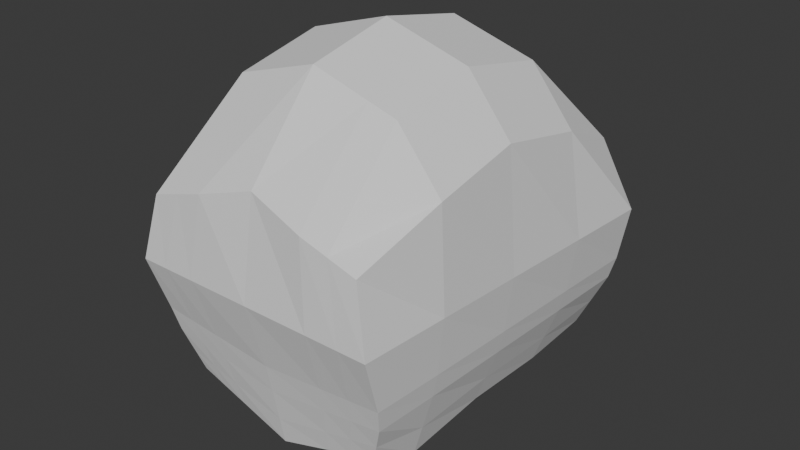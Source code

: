 # Source: Stonehead.blend  (saved by Blender 5.0.119; exported with 4.5.12 LTS)
import bpy
from mathutils import Matrix  # noqa: F401  (used for matrix-valued properties, if any)

bpy.ops.wm.read_factory_settings(use_empty=True)
scene = bpy.context.scene
scene.name = 'Scene'

# ---- collections
col_collection = bpy.data.collections.new('Collection'); scene.collection.children.link(col_collection)
col_background = bpy.data.collections.new('Background'); scene.collection.children.link(col_background)
col_arms = bpy.data.collections.new('Arms'); scene.collection.children.link(col_arms)
col_head = bpy.data.collections.new('Head'); scene.collection.children.link(col_head)
col_chest = bpy.data.collections.new('Chest'); scene.collection.children.link(col_chest)
col_legs = bpy.data.collections.new('Legs'); scene.collection.children.link(col_legs)

# ---- world
world_world = bpy.data.worlds.new('World'); scene.world = world_world
world_world.use_nodes = True; world_world.node_tree.nodes.clear()
_N = world_world.node_tree.nodes; _L = world_world.node_tree.links
n0 = _N.new('ShaderNodeOutputWorld'); n0.name = 'World Output'; n0.location = (300, 300)
n1 = _N.new('ShaderNodeBackground'); n1.name = 'Background'; n1.location = (10, 300)
n1.inputs[0].default_value = (0.05088, 0.05088, 0.05088, 1.0)
_L.new(n1.outputs[0], n0.inputs[0])
n0.is_active_output = True
world_world.color = (0.05088, 0.05088, 0.05088)
world_world.sun_shadow_jitter_overblur = 0.0

# ---- meshes
me_cube_003 = bpy.data.meshes.new('Cube.003')
me_cube_003.from_pydata([(-0.777, -0.9737, -0.6962), (-0.8495, -1.007, 0.3165), (-0.777, 0.7979, -0.6134), (-0.8495, 0.9539, 0.3165), (0.777, -0.9737, -0.6962), (0.8495, -1.007, 0.3165), (0.777, 0.7979, -0.6134), (0.8495, 0.9539, 0.3165), (-1.122, -1.007, 0.0), (-0.9585, 1.0, 0.0), (0.9585, 1.0, 0.0), (1.122, -1.007, 0.0), (0.01413, 0.7979, -0.7817), (0.01544, 0.9144, 0.4847), (0.01413, -0.8867, -0.9862), (0.01544, -0.9868, 0.4847), (0.02128, -1.007, -3.21e-07), (0.01818, 1.0, -3.21e-07), (-0.777, 0.0, -0.7011), (-0.9644, -9.313e-10, 0.5967), (0.777, 0.0, -0.7011), (0.9644, -9.313e-10, 0.5967), (1.04, -4.657e-10, 0.0), (-1.04, -4.657e-10, 0.0), (0.01544, 0.0, 0.9962), (0.01413, 0.0, -0.9911), (-0.777, -0.5263, -0.7205), (0.9644, -0.5263, 0.5032), (1.083, -0.5263, 0.0), (0.01544, -0.5263, 0.9028), (0.01413, -0.5263, -1.011), (-0.9644, -0.5263, 0.5032), (0.777, -0.5263, -0.7205), (-1.083, -0.5263, 0.0), (-0.9644, 0.5, 0.5032), (0.777, 0.5, -0.7351), (-0.9993, 0.5, 0.0), (-0.777, 0.5, -0.7351), (0.9644, 0.5, 0.5032), (0.9993, 0.5, 0.0), (0.01544, 0.5, 0.9028), (0.01413, 0.5, -0.9034), (-0.8976, 0.8628, -0.4004), (0.8976, 0.8628, -0.4004), (0.9896, -1.007, -0.4004), (-0.9896, -1.007, -0.4004), (0.01632, 0.8628, -0.4777), (0.01799, -1.007, -0.4777), (-0.9436, 0.0, -0.4004), (0.9436, 0.0, -0.4004), (-0.9678, -0.5263, -0.4004), (0.9678, -0.5263, -0.4004), (0.9206, 0.5, -0.4004), (-0.9206, 0.5, -0.4004), (-1.043, -1.007, -0.2826), (-0.9277, 0.8948, -0.2826), (0.9277, 0.8948, -0.2826), (1.043, -1.007, -0.2826), (0.01687, 0.8948, -0.3372), (0.01896, -1.171, -0.3138), (-0.9852, 0.0, -0.2826), (0.9852, 0.0, -0.2826), (-1.015, -0.5263, -0.2826), (1.015, -0.5263, -0.2826), (0.9564, 0.5, -0.2826), (-0.9564, 0.5, -0.2826), (-0.3814, 0.7979, -0.6976), (-0.4482, -1.007, 0.4006), (-0.3097, -1.007, -1.714e-07), (-0.417, 0.9539, 0.4006), (-0.3814, -0.9183, -0.9021), (-0.4909, 1.0, -1.605e-07), (-0.3814, 0.0, -0.9069), (-0.417, 0.0, 0.9121), (-0.3814, -0.5263, -0.9264), (-0.417, -0.5263, 0.8186), (-0.417, 0.5, 0.8186), (-0.3814, 0.5, -0.8193), (-0.4406, 0.8628, -0.4391), (-0.2612, -1.007, -0.4391), (-0.4554, 0.8948, -0.3099), (-0.2755, -1.007, -0.3099), (0.4325, 0.9539, 0.4006), (0.3956, -0.9183, -0.9021), (0.5091, 1.0, -1.605e-07), (0.3956, 0.7979, -0.6976), (0.465, -1.007, 0.4006), (0.3296, -1.007, -1.714e-07), (0.4325, 0.0, 0.9121), (0.3956, 0.0, -0.9069), (0.4325, -0.5263, 0.8186), (0.3956, -0.5263, -0.9264), (0.3956, 0.5, -0.8193), (0.4325, 0.5, 0.8186), (0.2794, -1.007, -0.4391), (0.4569, 0.8628, -0.4391), (0.2942, -1.007, -0.3099), (0.4723, 0.8948, -0.3099), (-0.5792, 0.7979, -0.6555), (-0.6488, -1.007, 0.3585), (-0.7399, -1.007, -8.568e-08), (-0.5792, 0.0, -0.8649), (-0.5792, -0.5263, -0.8843), (-0.5792, 0.5, -0.7772), (-0.6254, -1.007, -0.4197), (-0.6591, -1.007, -0.2963), (-0.6332, 0.9539, 0.3585), (-0.5792, -0.9513, -0.86), (-0.7455, 1.0, -8.024e-08), (-0.6332, 0.0, 0.87), (-0.6332, -0.5263, 0.7766), (-0.6332, 0.5, 0.7766), (-0.6691, 0.8628, -0.4197), (-0.6915, 0.8948, -0.2963), (0.641, 0.9539, 0.3585), (0.5863, -0.9513, -0.86), (0.7545, 1.0, -8.024e-08), (0.641, 0.0, 0.87), (0.641, -0.5263, 0.7766), (0.641, 0.5, 0.7766), (0.6772, 0.8628, -0.4197), (0.7, 0.8948, -0.2963), (0.5863, 0.7979, -0.6555), (0.6572, -1.007, 0.3585), (0.7499, -1.007, -8.568e-08), (0.5863, 0.0, -0.8649), (0.5863, -0.5263, -0.8843), (0.5863, 0.5, -0.7772), (0.6345, -1.007, -0.4197), (0.6684, -1.007, -0.2963), (-0.8315, 0.8272, -0.5172), (0.8315, 0.8272, -0.5172), (0.8731, -0.9885, -0.5625), (0.01512, 0.8272, -0.6443), (0.01587, -0.9699, -0.7564), (-0.8523, 0.0, -0.5652), (0.8523, 0.0, -0.5652), (-0.8632, -0.5263, -0.5759), (0.8632, -0.5263, -0.5759), (0.8419, 0.5, -0.5839), (-0.8419, 0.5, -0.5839), (-0.8731, -0.9885, -0.5625), (-0.3271, -0.9802, -0.6928), (-0.4082, 0.8272, -0.5807), (0.4233, 0.8272, -0.5807), (0.3431, -0.9802, -0.6928), (-0.6198, 0.8272, -0.549), (-0.6001, -0.9982, -0.661), (0.6081, -0.9982, -0.661), (0.6274, 0.8272, -0.549)], [], [(36, 34, 3, 9), (116, 114, 7, 10), (28, 27, 5, 11), (100, 99, 1, 8), (126, 32, 4, 115), (110, 31, 1, 99), (105, 100, 8, 54), (63, 28, 11, 57), (121, 116, 10, 56), (65, 36, 9, 55), (80, 71, 17, 58), (96, 87, 16, 59), (90, 29, 15, 86), (74, 30, 14, 70), (87, 86, 15, 16), (71, 69, 13, 17), (77, 41, 25, 72), (93, 40, 24, 88), (62, 33, 23, 60), (64, 39, 22, 61), (111, 34, 19, 109), (127, 35, 20, 125), (39, 38, 21, 22), (33, 31, 19, 23), (8, 1, 31, 33), (54, 8, 33, 62), (72, 25, 30, 74), (88, 24, 29, 90), (61, 22, 28, 63), (109, 19, 31, 110), (125, 20, 32, 126), (22, 21, 27, 28), (10, 7, 38, 39), (122, 6, 35, 127), (106, 3, 34, 111), (56, 10, 39, 64), (82, 13, 40, 93), (66, 12, 41, 77), (60, 23, 36, 65), (23, 19, 34, 36), (135, 48, 53, 140), (131, 43, 52, 139), (136, 49, 51, 138), (141, 45, 50, 137), (139, 52, 49, 136), (137, 50, 48, 135), (145, 94, 47, 134), (143, 78, 46, 133), (140, 53, 42, 130), (149, 120, 43, 131), (138, 51, 44, 132), (147, 104, 45, 141), (48, 60, 65, 53), (43, 56, 64, 52), (49, 61, 63, 51), (45, 54, 62, 50), (52, 64, 61, 49), (50, 62, 60, 48), (94, 96, 59, 47), (78, 80, 58, 46), (53, 65, 55, 42), (120, 121, 56, 43), (51, 63, 57, 44), (104, 105, 54, 45), (47, 59, 81, 79), (112, 113, 80, 78), (134, 47, 79, 142), (146, 112, 78, 143), (98, 66, 77, 103), (13, 69, 76, 40), (24, 73, 75, 29), (101, 72, 74, 102), (40, 76, 73, 24), (103, 77, 72, 101), (108, 106, 69, 71), (102, 74, 70, 107), (113, 108, 71, 80), (59, 16, 68, 81), (29, 75, 67, 15), (16, 15, 67, 68), (46, 58, 97, 95), (128, 129, 96, 94), (133, 46, 95, 144), (148, 128, 94, 145), (114, 82, 93, 119), (12, 85, 92, 41), (25, 89, 91, 30), (117, 88, 90, 118), (41, 92, 89, 25), (119, 93, 88, 117), (124, 123, 86, 87), (118, 90, 86, 123), (129, 124, 87, 96), (58, 17, 84, 97), (30, 91, 83, 14), (17, 13, 82, 84), (55, 9, 108, 113), (26, 102, 107, 0), (9, 3, 106, 108), (37, 103, 101, 18), (18, 101, 102, 26), (2, 98, 103, 37), (130, 42, 112, 146), (42, 55, 113, 112), (79, 81, 105, 104), (142, 79, 104, 147), (69, 106, 111, 76), (73, 109, 110, 75), (76, 111, 109, 73), (81, 68, 100, 105), (75, 110, 99, 67), (68, 67, 99, 100), (57, 11, 124, 129), (27, 118, 123, 5), (11, 5, 123, 124), (38, 119, 117, 21), (21, 117, 118, 27), (7, 114, 119, 38), (132, 44, 128, 148), (44, 57, 129, 128), (95, 97, 121, 120), (144, 95, 120, 149), (85, 122, 127, 92), (89, 125, 126, 91), (92, 127, 125, 89), (97, 84, 116, 121), (91, 126, 115, 83), (84, 82, 114, 116), (85, 144, 149, 122), (4, 132, 148, 115), (70, 142, 147, 107), (2, 130, 146, 98), (115, 148, 145, 83), (12, 133, 144, 85), (98, 146, 143, 66), (14, 134, 142, 70), (107, 147, 141, 0), (32, 138, 132, 4), (122, 149, 131, 6), (37, 140, 130, 2), (66, 143, 133, 12), (83, 145, 134, 14), (26, 137, 135, 18), (35, 139, 136, 20), (0, 141, 137, 26), (20, 136, 138, 32), (6, 131, 139, 35), (18, 135, 140, 37)])
_uv = me_cube_003.uv_layers.new(name='UVMap')
_uv.uv.foreach_set('vector', [0.5, 0.1875, 0.625, 0.1875, 0.625, 0.25, 0.5, 0.25, 0.5, 0.4693, 0.625, 0.4693, 0.625, 0.5, 0.5, 0.5, 0.5, 0.6908, 0.625, 0.6908, 0.625, 0.75, 0.5, 0.75, 0.5, 0.9682, 0.625, 0.9682, 0.625, 1.0, 0.5, 1.0, 0.3443, 0.6908, 0.375, 0.6908, 0.375, 0.75, 0.3443, 0.75, 0.8432, 0.6908, 0.875, 0.6908, 0.875, 0.75, 0.8432, 0.75, 0.4595, 0.9682, 0.5, 0.9682, 0.5, 1.0, 0.4595, 1.0, 0.4595, 0.6908, 0.5, 0.6908, 0.5, 0.75, 0.4595, 0.75, 0.4595, 0.4693, 0.5, 0.4693, 0.5, 0.5, 0.4595, 0.5, 0.4595, 0.1875, 0.5, 0.1875, 0.5, 0.25, 0.4595, 0.25, 0.4595, 0.3136, 0.5, 0.3136, 0.5, 0.3773, 0.4595, 0.3773, 0.4595, 0.8114, 0.5, 0.8114, 0.5, 0.8727, 0.4595, 0.8727, 0.6864, 0.6908, 0.7477, 0.6908, 0.7477, 0.75, 0.6864, 0.75, 0.1886, 0.6908, 0.2523, 0.6908, 0.2523, 0.75, 0.1886, 0.75, 0.5, 0.8114, 0.625, 0.8114, 0.625, 0.8727, 0.5, 0.8727, 0.5, 0.3136, 0.625, 0.3136, 0.625, 0.3773, 0.5, 0.3773, 0.1886, 0.5625, 0.2523, 0.5625, 0.2523, 0.625, 0.1886, 0.625, 0.6864, 0.5625, 0.7477, 0.5625, 0.7477, 0.625, 0.6864, 0.625, 0.4595, 0.05921, 0.5, 0.05921, 0.5, 0.125, 0.4595, 0.125, 0.4595, 0.5625, 0.5, 0.5625, 0.5, 0.625, 0.4595, 0.625, 0.8432, 0.5625, 0.875, 0.5625, 0.875, 0.625, 0.8432, 0.625, 0.3443, 0.5625, 0.375, 0.5625, 0.375, 0.625, 0.3443, 0.625, 0.5, 0.5625, 0.625, 0.5625, 0.625, 0.625, 0.5, 0.625, 0.5, 0.05921, 0.625, 0.05921, 0.625, 0.125, 0.5, 0.125, 0.5, 0.0, 0.625, 0.0, 0.625, 0.05921, 0.5, 0.05921, 0.4595, 0.0, 0.5, 0.0, 0.5, 0.05921, 0.4595, 0.05921, 0.1886, 0.625, 0.2523, 0.625, 0.2523, 0.6908, 0.1886, 0.6908, 0.6864, 0.625, 0.7477, 0.625, 0.7477, 0.6908, 0.6864, 0.6908, 0.4595, 0.625, 0.5, 0.625, 0.5, 0.6908, 0.4595, 0.6908, 0.8432, 0.625, 0.875, 0.625, 0.875, 0.6908, 0.8432, 0.6908, 0.3443, 0.625, 0.375, 0.625, 0.375, 0.6908, 0.3443, 0.6908, 0.5, 0.625, 0.625, 0.625, 0.625, 0.6908, 0.5, 0.6908, 0.5, 0.5, 0.625, 0.5, 0.625, 0.5625, 0.5, 0.5625, 0.3443, 0.5, 0.375, 0.5, 0.375, 0.5625, 0.3443, 0.5625, 0.8432, 0.5, 0.875, 0.5, 0.875, 0.5625, 0.8432, 0.5625, 0.4595, 0.5, 0.5, 0.5, 0.5, 0.5625, 0.4595, 0.5625, 0.6864, 0.5, 0.7477, 0.5, 0.7477, 0.5625, 0.6864, 0.5625, 0.1886, 0.5, 0.2523, 0.5, 0.2523, 0.5625, 0.1886, 0.5625, 0.4595, 0.125, 0.5, 0.125, 0.5, 0.1875, 0.4595, 0.1875, 0.5, 0.125, 0.625, 0.125, 0.625, 0.1875, 0.5, 0.1875, 0.4055, 0.125, 0.4426, 0.125, 0.4426, 0.1875, 0.4055, 0.1875, 0.4055, 0.5, 0.4426, 0.5, 0.4426, 0.5625, 0.4055, 0.5625, 0.4055, 0.625, 0.4426, 0.625, 0.4426, 0.6908, 0.4055, 0.6908, 0.4055, 0.0, 0.4426, 0.0, 0.4426, 0.05921, 0.4055, 0.05921, 0.4055, 0.5625, 0.4426, 0.5625, 0.4426, 0.625, 0.4055, 0.625, 0.4055, 0.05921, 0.4426, 0.05921, 0.4426, 0.125, 0.4055, 0.125, 0.4055, 0.8114, 0.4426, 0.8114, 0.4426, 0.8727, 0.4055, 0.8727, 0.4055, 0.3136, 0.4426, 0.3136, 0.4426, 0.3773, 0.4055, 0.3773, 0.4055, 0.1875, 0.4426, 0.1875, 0.4426, 0.25, 0.4055, 0.25, 0.4055, 0.4693, 0.4426, 0.4693, 0.4426, 0.5, 0.4055, 0.5, 0.4055, 0.6908, 0.4426, 0.6908, 0.4426, 0.75, 0.4055, 0.75, 0.4055, 0.9682, 0.4426, 0.9682, 0.4426, 1.0, 0.4055, 1.0, 0.4426, 0.125, 0.4595, 0.125, 0.4595, 0.1875, 0.4426, 0.1875, 0.4426, 0.5, 0.4595, 0.5, 0.4595, 0.5625, 0.4426, 0.5625, 0.4426, 0.625, 0.4595, 0.625, 0.4595, 0.6908, 0.4426, 0.6908, 0.4426, 0.0, 0.4595, 0.0, 0.4595, 0.05921, 0.4426, 0.05921, 0.4426, 0.5625, 0.4595, 0.5625, 0.4595, 0.625, 0.4426, 0.625, 0.4426, 0.05921, 0.4595, 0.05921, 0.4595, 0.125, 0.4426, 0.125, 0.4426, 0.8114, 0.4595, 0.8114, 0.4595, 0.8727, 0.4426, 0.8727, 0.4426, 0.3136, 0.4595, 0.3136, 0.4595, 0.3773, 0.4426, 0.3773, 0.4426, 0.1875, 0.4595, 0.1875, 0.4595, 0.25, 0.4426, 0.25, 0.4426, 0.4693, 0.4595, 0.4693, 0.4595, 0.5, 0.4426, 0.5, 0.4426, 0.6908, 0.4595, 0.6908, 0.4595, 0.75, 0.4426, 0.75, 0.4426, 0.9682, 0.4595, 0.9682, 0.4595, 1.0, 0.4426, 1.0, 0.4426, 0.8727, 0.4595, 0.8727, 0.4595, 0.9364, 0.4426, 0.9364, 0.4426, 0.2818, 0.4595, 0.2818, 0.4595, 0.3136, 0.4426, 0.3136, 0.4055, 0.8727, 0.4426, 0.8727, 0.4426, 0.9364, 0.4055, 0.9364, 0.4055, 0.2818, 0.4426, 0.2818, 0.4426, 0.3136, 0.4055, 0.3136, 0.1568, 0.5, 0.1886, 0.5, 0.1886, 0.5625, 0.1568, 0.5625, 0.7477, 0.5, 0.8114, 0.5, 0.8114, 0.5625, 0.7477, 0.5625, 0.7477, 0.625, 0.8114, 0.625, 0.8114, 0.6908, 0.7477, 0.6908, 0.1568, 0.625, 0.1886, 0.625, 0.1886, 0.6908, 0.1568, 0.6908, 0.7477, 0.5625, 0.8114, 0.5625, 0.8114, 0.625, 0.7477, 0.625, 0.1568, 0.5625, 0.1886, 0.5625, 0.1886, 0.625, 0.1568, 0.625, 0.5, 0.2818, 0.625, 0.2818, 0.625, 0.3136, 0.5, 0.3136, 0.1568, 0.6908, 0.1886, 0.6908, 0.1886, 0.75, 0.1568, 0.75, 0.4595, 0.2818, 0.5, 0.2818, 0.5, 0.3136, 0.4595, 0.3136, 0.4595, 0.8727, 0.5, 0.8727, 0.5, 0.9364, 0.4595, 0.9364, 0.7477, 0.6908, 0.8114, 0.6908, 0.8114, 0.75, 0.7477, 0.75, 0.5, 0.8727, 0.625, 0.8727, 0.625, 0.9364, 0.5, 0.9364, 0.4426, 0.3773, 0.4595, 0.3773, 0.4595, 0.4386, 0.4426, 0.4386, 0.4426, 0.7807, 0.4595, 0.7807, 0.4595, 0.8114, 0.4426, 0.8114, 0.4055, 0.3773, 0.4426, 0.3773, 0.4426, 0.4386, 0.4055, 0.4386, 0.4055, 0.7807, 0.4426, 0.7807, 0.4426, 0.8114, 0.4055, 0.8114, 0.6557, 0.5, 0.6864, 0.5, 0.6864, 0.5625, 0.6557, 0.5625, 0.2523, 0.5, 0.3136, 0.5, 0.3136, 0.5625, 0.2523, 0.5625, 0.2523, 0.625, 0.3136, 0.625, 0.3136, 0.6908, 0.2523, 0.6908, 0.6557, 0.625, 0.6864, 0.625, 0.6864, 0.6908, 0.6557, 0.6908, 0.2523, 0.5625, 0.3136, 0.5625, 0.3136, 0.625, 0.2523, 0.625, 0.6557, 0.5625, 0.6864, 0.5625, 0.6864, 0.625, 0.6557, 0.625, 0.5, 0.7807, 0.625, 0.7807, 0.625, 0.8114, 0.5, 0.8114, 0.6557, 0.6908, 0.6864, 0.6908, 0.6864, 0.75, 0.6557, 0.75, 0.4595, 0.7807, 0.5, 0.7807, 0.5, 0.8114, 0.4595, 0.8114, 0.4595, 0.3773, 0.5, 0.3773, 0.5, 0.4386, 0.4595, 0.4386, 0.2523, 0.6908, 0.3136, 0.6908, 0.3136, 0.75, 0.2523, 0.75, 0.5, 0.3773, 0.625, 0.3773, 0.625, 0.4386, 0.5, 0.4386, 0.4595, 0.25, 0.5, 0.25, 0.5, 0.2818, 0.4595, 0.2818, 0.125, 0.6908, 0.1568, 0.6908, 0.1568, 0.75, 0.125, 0.75, 0.5, 0.25, 0.625, 0.25, 0.625, 0.2818, 0.5, 0.2818, 0.125, 0.5625, 0.1568, 0.5625, 0.1568, 0.625, 0.125, 0.625, 0.125, 0.625, 0.1568, 0.625, 0.1568, 0.6908, 0.125, 0.6908, 0.125, 0.5, 0.1568, 0.5, 0.1568, 0.5625, 0.125, 0.5625, 0.4055, 0.25, 0.4426, 0.25, 0.4426, 0.2818, 0.4055, 0.2818, 0.4426, 0.25, 0.4595, 0.25, 0.4595, 0.2818, 0.4426, 0.2818, 0.4426, 0.9364, 0.4595, 0.9364, 0.4595, 0.9682, 0.4426, 0.9682, 0.4055, 0.9364, 0.4426, 0.9364, 0.4426, 0.9682, 0.4055, 0.9682, 0.8114, 0.5, 0.8432, 0.5, 0.8432, 0.5625, 0.8114, 0.5625, 0.8114, 0.625, 0.8432, 0.625, 0.8432, 0.6908, 0.8114, 0.6908, 0.8114, 0.5625, 0.8432, 0.5625, 0.8432, 0.625, 0.8114, 0.625, 0.4595, 0.9364, 0.5, 0.9364, 0.5, 0.9682, 0.4595, 0.9682, 0.8114, 0.6908, 0.8432, 0.6908, 0.8432, 0.75, 0.8114, 0.75, 0.5, 0.9364, 0.625, 0.9364, 0.625, 0.9682, 0.5, 0.9682, 0.4595, 0.75, 0.5, 0.75, 0.5, 0.7807, 0.4595, 0.7807, 0.625, 0.6908, 0.6557, 0.6908, 0.6557, 0.75, 0.625, 0.75, 0.5, 0.75, 0.625, 0.75, 0.625, 0.7807, 0.5, 0.7807, 0.625, 0.5625, 0.6557, 0.5625, 0.6557, 0.625, 0.625, 0.625, 0.625, 0.625, 0.6557, 0.625, 0.6557, 0.6908, 0.625, 0.6908, 0.625, 0.5, 0.6557, 0.5, 0.6557, 0.5625, 0.625, 0.5625, 0.4055, 0.75, 0.4426, 0.75, 0.4426, 0.7807, 0.4055, 0.7807, 0.4426, 0.75, 0.4595, 0.75, 0.4595, 0.7807, 0.4426, 0.7807, 0.4426, 0.4386, 0.4595, 0.4386, 0.4595, 0.4693, 0.4426, 0.4693, 0.4055, 0.4386, 0.4426, 0.4386, 0.4426, 0.4693, 0.4055, 0.4693, 0.3136, 0.5, 0.3443, 0.5, 0.3443, 0.5625, 0.3136, 0.5625, 0.3136, 0.625, 0.3443, 0.625, 0.3443, 0.6908, 0.3136, 0.6908, 0.3136, 0.5625, 0.3443, 0.5625, 0.3443, 0.625, 0.3136, 0.625, 0.4595, 0.4386, 0.5, 0.4386, 0.5, 0.4693, 0.4595, 0.4693, 0.3136, 0.6908, 0.3443, 0.6908, 0.3443, 0.75, 0.3136, 0.75, 0.5, 0.4386, 0.625, 0.4386, 0.625, 0.4693, 0.5, 0.4693, 0.375, 0.4386, 0.4055, 0.4386, 0.4055, 0.4693, 0.375, 0.4693, 0.375, 0.75, 0.4055, 0.75, 0.4055, 0.7807, 0.375, 0.7807, 0.375, 0.9364, 0.4055, 0.9364, 0.4055, 0.9682, 0.375, 0.9682, 0.375, 0.25, 0.4055, 0.25, 0.4055, 0.2818, 0.375, 0.2818, 0.375, 0.7807, 0.4055, 0.7807, 0.4055, 0.8114, 0.375, 0.8114, 0.375, 0.3773, 0.4055, 0.3773, 0.4055, 0.4386, 0.375, 0.4386, 0.375, 0.2818, 0.4055, 0.2818, 0.4055, 0.3136, 0.375, 0.3136, 0.375, 0.8727, 0.4055, 0.8727, 0.4055, 0.9364, 0.375, 0.9364, 0.375, 0.9682, 0.4055, 0.9682, 0.4055, 1.0, 0.375, 1.0, 0.375, 0.6908, 0.4055, 0.6908, 0.4055, 0.75, 0.375, 0.75, 0.375, 0.4693, 0.4055, 0.4693, 0.4055, 0.5, 0.375, 0.5, 0.375, 0.1875, 0.4055, 0.1875, 0.4055, 0.25, 0.375, 0.25, 0.375, 0.3136, 0.4055, 0.3136, 0.4055, 0.3773, 0.375, 0.3773, 0.375, 0.8114, 0.4055, 0.8114, 0.4055, 0.8727, 0.375, 0.8727, 0.375, 0.05921, 0.4055, 0.05921, 0.4055, 0.125, 0.375, 0.125, 0.375, 0.5625, 0.4055, 0.5625, 0.4055, 0.625, 0.375, 0.625, 0.375, 0.0, 0.4055, 0.0, 0.4055, 0.05921, 0.375, 0.05921, 0.375, 0.625, 0.4055, 0.625, 0.4055, 0.6908, 0.375, 0.6908, 0.375, 0.5, 0.4055, 0.5, 0.4055, 0.5625, 0.375, 0.5625, 0.375, 0.125, 0.4055, 0.125, 0.4055, 0.1875, 0.375, 0.1875])
me_cube_003.update()

# ---- objects
ob_front = bpy.data.objects.new('Front', None)
ob_side = bpy.data.objects.new('Side', None)
ob_empty = bpy.data.objects.new('Empty', None)
ob_cube = bpy.data.objects.new('Cube', me_cube_003)

# ---- transforms, parenting, visibility, modifiers, constraints
ob_front.location = (-4.822, 10.0, 6.777)
ob_front.rotation_euler = (1.571, 0.0, 0.0)
ob_front.scale = (7.513, 7.513, 1.0)
ob_front.empty_display_type = 'IMAGE'
ob_front.empty_display_size = 5.0
ob_front.empty_image_offset = (-0.07237, -0.4138)
ob_side.location = (10.0, -15.57, 6.763)
ob_side.rotation_euler = (1.571, 0.0, 1.571)
ob_side.scale = (7.513, 7.513, 1.0)
ob_side.empty_display_type = 'IMAGE'
ob_side.empty_display_size = 5.0
ob_side.empty_image_offset = (-0.07237, -0.4138)
ob_empty.location = (12.82, 9.134, 9.449)
ob_empty.rotation_euler = (1.571, 0.0, 0.0)
ob_empty.scale = (9.169, 9.169, 1.0)
ob_empty.empty_display_type = 'IMAGE'
ob_empty.empty_display_size = 5.0
ob_cube.location = (-0.007395, -2.982e-05, 0.03023)
ob_cube.rotation_euler = (0.0, -0.0, -3.142)
ob_cube.scale = (0.8034, 1.076, 1.213)

# ---- collection membership
col_background.objects.link(ob_front)
col_background.objects.link(ob_side)
col_background.objects.link(ob_empty)
col_head.objects.link(ob_cube)

# ---- scene / render settings (as saved in the file)
scene.frame_start = 0; scene.frame_end = 19; scene.frame_set(0)
scene.render.engine = 'BLENDER_EEVEE_NEXT'
scene.render.fps = 30
scene.render.bake_bias = 0.0
scene.render.bake_samples = 0
bpy.context.view_layer.update()

# ---- added for rendering (the .blend has no active camera and no usable light): camera, sun
cam_auto = bpy.data.cameras.new('AutoCamera')
cam_auto.lens = 50.0
cam_auto.sensor_width = 36.0
cam_auto.clip_end = 1000.0
ob_auto_camera = bpy.data.objects.new('AutoCamera', cam_auto)
scene.collection.objects.link(ob_auto_camera)
ob_auto_camera.location = (3.53201, -4.15519, 2.85309)
ob_auto_camera.rotation_euler = (1.09748, -7.21219e-08, 0.694738)
scene.camera = ob_auto_camera
light_auto_sun = bpy.data.lights.new('AutoSun', 'SUN')
light_auto_sun.energy = 3.0
light_auto_sun.angle = 0.0523599
ob_auto_sun = bpy.data.objects.new('AutoSun', light_auto_sun)
scene.collection.objects.link(ob_auto_sun)
ob_auto_sun.rotation_euler = (0.872665, 0.174533, 0.523599)
bpy.context.view_layer.update()
